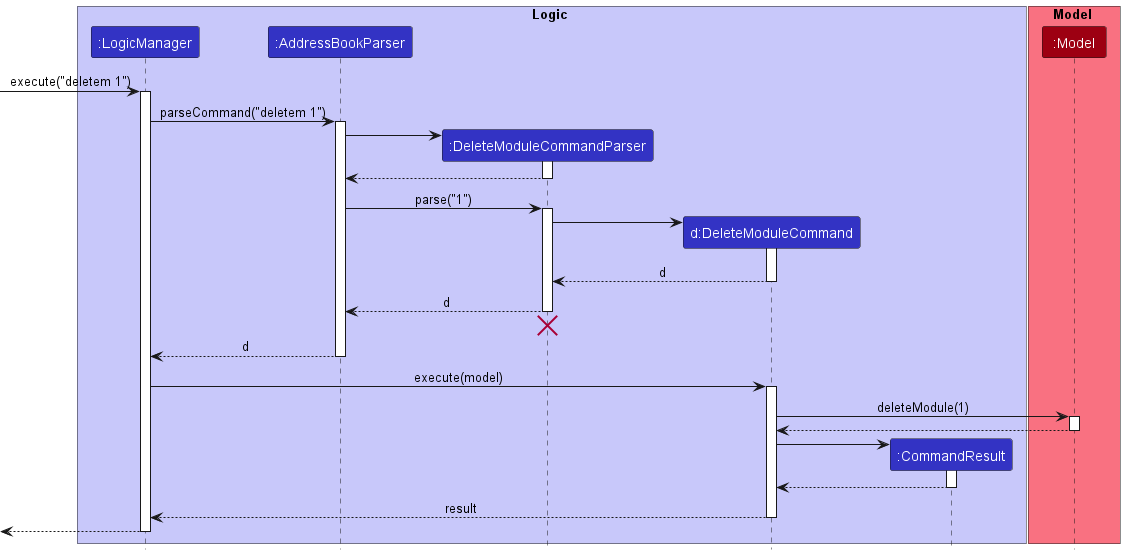

The diagram above was rendered by PlantUML. Its source (embedded in the PNG):
@startuml
!include style.puml

box Logic LOGIC_COLOR_T1
participant ":LogicManager" as LogicManager LOGIC_COLOR
participant ":AddressBookParser" as AddressBookParser LOGIC_COLOR
participant ":DeleteModuleCommandParser" as DeleteModuleCommandParser LOGIC_COLOR
participant "d:DeleteModuleCommand" as DeleteModuleCommand LOGIC_COLOR
participant ":CommandResult" as CommandResult LOGIC_COLOR
end box

box Model MODEL_COLOR_T1
participant ":Model" as Model MODEL_COLOR
end box

[-> LogicManager : execute("deletem 1")
activate LogicManager

LogicManager -> AddressBookParser : parseCommand("deletem 1")
activate AddressBookParser

create DeleteModuleCommandParser
AddressBookParser -> DeleteModuleCommandParser
activate DeleteModuleCommandParser

DeleteModuleCommandParser --> AddressBookParser
deactivate DeleteModuleCommandParser

AddressBookParser -> DeleteModuleCommandParser : parse("1")
activate DeleteModuleCommandParser

create DeleteModuleCommand
DeleteModuleCommandParser -> DeleteModuleCommand
activate DeleteModuleCommand

DeleteModuleCommand --> DeleteModuleCommandParser : d
deactivate DeleteModuleCommand

DeleteModuleCommandParser --> AddressBookParser : d
deactivate DeleteModuleCommandParser
'Hidden arrow to position the destroy marker below the end of the activation bar.
DeleteModuleCommandParser -[hidden]-> AddressBookParser
destroy DeleteModuleCommandParser

AddressBookParser --> LogicManager : d
deactivate AddressBookParser

LogicManager -> DeleteModuleCommand : execute(model)
activate DeleteModuleCommand

DeleteModuleCommand -> Model : deleteModule(1)
activate Model

Model --> DeleteModuleCommand
deactivate Model

create CommandResult
DeleteModuleCommand -> CommandResult
activate CommandResult

CommandResult --> DeleteModuleCommand
deactivate CommandResult

DeleteModuleCommand --> LogicManager : result
deactivate DeleteModuleCommand

[<--LogicManager
deactivate LogicManager
@enduml